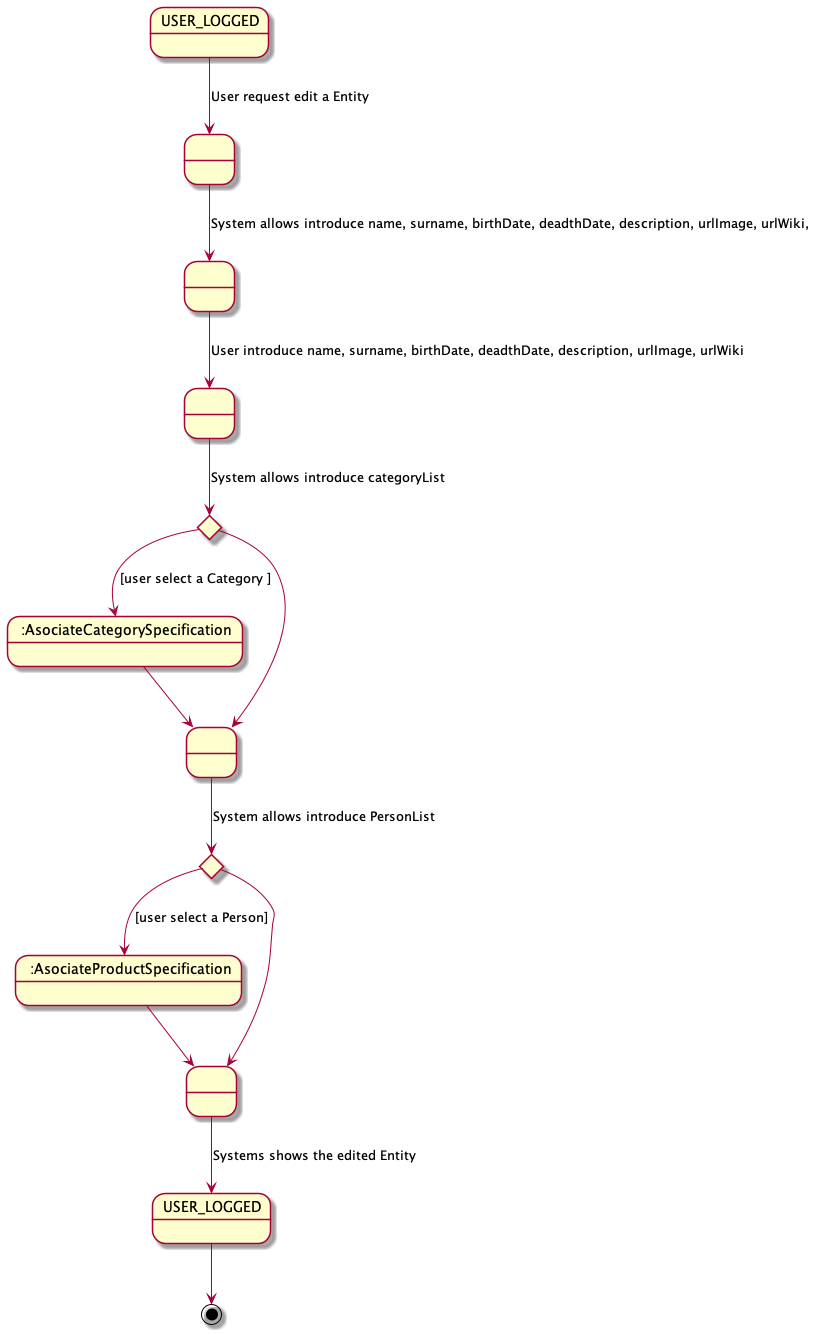

The diagram above was rendered by PlantUML. Its source (embedded in the PNG):
@startuml

state " " as State1
state " " as State2
state " :AsociateCategorySpecification" as State4
state " :AsociateProductSpecification" as State6
state " " as State3
state " " as State5
state " " as State7


state "USER_LOGGED" as USER_LOGGED_START
state "USER_LOGGED" as USER_LOGGED_END

USER_LOGGED_START --> State1 : User request edit a Entity
State1 --> State2 : System allows introduce name, surname, birthDate, deadthDate, description, urlImage, urlWiki,

state d <<choice>>

State2 --> State3 :  User introduce name, surname, birthDate, deadthDate, description, urlImage, urlWiki

State3--> d : System allows introduce categoryList
d --> State4 : [user select a Category ]
State4 --> State5
d --> State5

state c <<choice>>

State5 --> c : System allows introduce PersonList
c --> State6 : [user select a Person]
State6 --> State7
c --> State7


State7 -->  USER_LOGGED_END  : Systems shows the edited Entity
USER_LOGGED_END --> [*]
@enduml